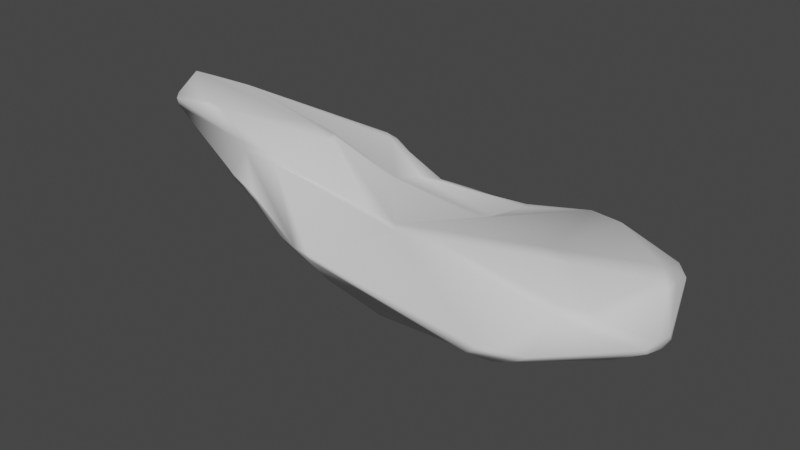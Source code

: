 # Source: RockingRock.blend  (saved by Blender 2.81.16; exported with 4.5.12 LTS)
import bpy
from mathutils import Matrix  # noqa: F401  (used for matrix-valued properties, if any)

bpy.ops.wm.read_factory_settings(use_empty=True)
scene = bpy.context.scene
scene.name = 'Scene'

# ---- collections
col_collection = bpy.data.collections.new('Collection'); scene.collection.children.link(col_collection)

# ---- world
world_world = bpy.data.worlds.new('World'); scene.world = world_world
world_world.use_nodes = True; world_world.node_tree.nodes.clear()
_N = world_world.node_tree.nodes; _L = world_world.node_tree.links
n0 = _N.new('ShaderNodeOutputWorld'); n0.name = 'World Output'; n0.location = (300, 300)
n1 = _N.new('ShaderNodeBackground'); n1.name = 'Background'; n1.location = (10, 300)
n1.inputs[0].default_value = (0.05088, 0.05088, 0.05088, 1.0)
_L.new(n1.outputs[0], n0.inputs[0])
n0.is_active_output = True
world_world.color = (0.05088, 0.05088, 0.05088)
world_world.use_sun_shadow = False
world_world.sun_shadow_jitter_overblur = 0.0

# ---- meshes
me_cube_001 = bpy.data.meshes.new('Cube.001')
me_cube_001.from_pydata([(3.852, -0.8433, 0.3779), (4.119, -1.058, 0.3165), (4.539, -1.01, 0.1959), (4.132, -0.7951, 0.2573), (1.366, -0.8883, -1.006), (1.563, -0.9632, -1.066), (1.419, -1.099, -0.8885), (1.221, -1.024, -0.8274), (-2.211, -1.293, -0.005222), (-2.2, -1.39, 0.007406), (1.569, 0.7241, 1.812), (1.313, 0.7495, 1.922), (1.222, 0.599, 2.047), (3.225, 0.4089, 0.6516), (3.419, 0.4769, 0.5175), (3.218, 0.684, 0.5754), (3.086, 0.6159, 0.7095), (6.63, -0.8235, -0.4955), (6.238, -1.035, -0.353), (6.284, -1.033, -0.4785), (3.254, 1.155, 0.0201), (3.843, 1.094, -0.2091), (3.785, 1.167, -0.4014), (2.93, 1.278, -0.2072), (2.798, 1.262, 0.0104), (6.968, -0.07034, -1.819), (5.07, -0.0772, -1.862), (6.809, 0.07628, -1.906), (4.956, 0.936, -1.771), (4.931, 0.8533, -1.844), (4.418, 0.9291, -1.832), (6.841, 0.32, -1.371), (6.788, 0.5121, -1.511), (6.645, 0.6433, -1.445), (6.514, 0.6721, -1.274), (6.899, 0.446, -1.192), (0.2959, -0.189, -0.6154), (0.3631, -0.05081, -0.7242), (-1.96, -0.3345, -0.216), (-1.784, -0.5482, -0.119), (-2.032, -0.6162, -0.1168), (-2.202, -0.4814, -0.2239), (1.495, -1.686, 0.1446), (1.411, -1.682, 0.05052), (1.611, -1.685, 0.002714), (1.703, -1.517, -0.4166), (2.0, -1.477, -0.4546), (1.838, -1.556, -0.3503), (2.65, -1.591, 0.08418), (2.656, -1.598, -0.0339), (3.255, -1.524, -0.08124), (3.641, -1.465, -0.005387), (3.124, -1.514, 0.1152), (-5.945, -1.474, 0.2777), (-6.179, -1.386, 0.3834), (-6.567, -1.138, 0.2869), (-6.588, -1.099, 0.1596), (-6.233, -1.334, 0.08088), (-7.196, 0.853, 0.2831), (-7.323, 0.6353, 0.178), (-7.347, 0.3502, 0.2454), (-7.348, 0.308, 0.3728), (-7.307, 0.4911, 0.4632), (-7.193, 0.7536, 0.4409), (-4.815, 0.8596, -0.9232), (-4.755, 0.5727, -0.9419), (-5.372, 0.7388, -0.8973), (-3.65, 1.394, 1.389), (-4.293, 1.469, 1.318), (-3.793, 1.258, 1.445), (-0.3914, 0.7719, 2.247), (-0.3069, 0.6199, 2.353), (0.7101, 1.593, 0.4937), (0.6397, 1.583, 0.6126), (1.2, 1.544, 0.5103), (-6.768, -0.6859, 0.6894), (-6.386, -0.9662, 0.761), (-6.418, -0.7762, 0.8484), (-6.792, -0.4902, 0.7798), (-6.554, 0.4112, 1.01), (-6.23, 0.4777, 1.12), (-6.303, 0.6111, 1.074), (0.3087, -1.265, 1.742), (0.4251, -1.303, 1.65), (0.6179, -1.289, 1.652), (0.5498, -1.175, 1.804), (0.2768, -1.171, 1.892), (-1.994, -1.644, 0.1786), (-2.03, -1.581, 0.1247), (0.8391, -1.377, 0.05149), (0.9919, -1.398, -0.116), (0.9378, -1.404, -0.06358), (0.3167, -1.395, 1.114), (0.1941, -1.382, 0.9326), (2.526, 0.5359, 1.265), (2.469, 0.6089, 1.227), (2.125, 0.4573, -1.834), (1.542, 0.3529, -1.694), (1.36, 0.4602, -1.692), (1.4, 0.5674, -1.66), (-4.188, -1.65, 1.475), (-3.544, -1.814, 1.64), (-3.197, -1.759, 1.779), (-4.12, -1.725, -0.1349), (-4.627, -1.535, -0.2488), (-3.687, -1.711, -0.1626), (3.283, 1.174, -1.364), (2.192, 1.229, -1.344), (2.181, 1.258, -1.174), (3.217, 1.203, -1.193), (-0.2095, -0.5312, 2.441), (0.01478, -0.3001, 2.482), (-0.1723, -0.3679, 2.503), (-0.2514, -0.4872, 2.462), (2.213, 1.19, 0.746), (2.056, 1.136, 0.9567), (2.313, 1.071, 0.9235), (2.452, 1.082, 0.7524), (0.6749, -1.549, 0.9455), (0.6904, -1.538, 1.026), (0.5701, -1.511, 1.113), (2.117, -1.381, 0.8672), (2.055, -1.446, 0.8336), (2.333, -1.421, 0.6694), (-6.484, -0.3888, -0.5435), (-6.571, -0.5986, -0.421), (-6.894, -0.3278, -0.3296), (-6.935, -0.02027, -0.397), (-6.717, -0.02475, -0.5317), (-4.546, 2.035, 0.4629), (-5.48, 1.817, 0.4436), (-5.232, 1.826, 0.633), (-4.278, 2.058, 0.6522), (-6.523, 1.265, -0.3798), (-6.327, 1.471, -0.2748), (-5.731, 1.53, -0.4316), (-5.705, 1.417, -0.5892), (-6.265, 1.271, -0.5146), (-0.548, -1.002, -0.2199), (0.3037, -0.8001, -0.3226), (-0.1707, -0.9413, -0.3163), (-0.7615, -1.326, 1.926), (-0.6199, -1.207, 2.009), (-0.4757, 1.031, -0.6605), (-1.111, 0.9923, -0.5619), (-2.208, 1.051, -0.6108), (-1.325, 1.133, -0.4972)], [], [(36, 97, 26, 4), (1, 123, 52), (92, 120, 83), (60, 126, 56), (61, 55, 75), (14, 3, 17), (85, 121, 12, 111), (110, 86, 85, 111, 112), (144, 37, 38), (146, 72, 108), (79, 81, 63, 62), (142, 86, 110), (84, 83, 120, 119), (60, 61, 62, 59), (38, 40, 41, 144), (131, 81, 68), (9, 138, 88), (8, 9, 105, 65, 144, 41, 40), (12, 11, 70, 71), (10, 95, 116), (0, 1, 2, 3), (28, 106, 33), (32, 33, 34, 35), (46, 19, 50), (51, 50, 19, 18), (130, 134, 58), (64, 136, 145), (34, 109, 22), (27, 29, 32), (74, 114, 24), (47, 49, 44), (95, 16, 116), (80, 69, 68, 81), (125, 104, 57), (48, 42, 44, 49), (18, 2, 51), (127, 59, 133), (54, 100, 76), (79, 62, 78), (66, 128, 137), (100, 102, 77, 76), (70, 11, 115, 74, 73, 67), (15, 20, 117), (4, 139, 39, 36), (10, 11, 12), (71, 112, 111, 12), (17, 18, 19), (21, 22, 23), (25, 26, 27), (28, 29, 30), (82, 83, 85, 86), (93, 82, 141, 87), (42, 43, 44), (45, 46, 47), (55, 56, 57), (26, 25, 19, 5), (64, 65, 66), (67, 68, 69), (72, 73, 74), (142, 110, 113, 102), (79, 80, 81), (83, 84, 85), (89, 90, 91), (97, 99, 96), (100, 101, 102), (103, 104, 105), (110, 112, 113), (6, 5, 46, 45), (118, 119, 120), (121, 122, 123), (115, 116, 114, 74), (14, 15, 16, 13), (68, 67, 132, 131), (138, 139, 140), (144, 146, 143), (3, 13, 0), (14, 20, 15), (5, 6, 7, 139, 4, 26), (33, 29, 28), (22, 35, 34), (0, 94, 121, 123), (76, 77, 78, 75), (118, 42, 119), (46, 50, 49, 47), (144, 98, 37), (45, 47, 44, 43), (1, 52, 51, 2), (23, 74, 24), (94, 10, 12), (94, 16, 95), (96, 26, 97), (104, 53, 57), (124, 104, 125), (78, 62, 61, 75), (125, 57, 56, 126), (129, 130, 131, 132), (109, 23, 22), (108, 143, 146), (97, 37, 98), (31, 17, 19, 25), (118, 93, 140, 89, 91, 43), (128, 127, 133, 137), (90, 7, 6), (82, 92, 83), (82, 142, 141), (93, 118, 92, 82), (123, 48, 52), (60, 59, 127, 126), (99, 143, 107, 30), (66, 136, 64), (145, 135, 146), (63, 130, 58), (138, 87, 88), (8, 40, 38, 39, 139), (70, 69, 71), (98, 143, 99), (52, 48, 49, 50, 51), (32, 31, 25, 27), (108, 72, 74, 23, 109, 106, 107), (30, 96, 99), (87, 105, 88), (61, 60, 56, 55), (88, 105, 9), (75, 55, 54, 76), (58, 134, 133, 59), (124, 125, 126, 127), (92, 118, 120), (132, 73, 72, 129), (16, 15, 117, 116), (66, 124, 128), (106, 28, 30, 107), (65, 145, 144), (38, 36, 39), (138, 8, 139), (71, 69, 80, 77, 102, 113, 112), (102, 141, 142), (94, 12, 121), (141, 101, 87), (101, 53, 103), (87, 101, 103), (87, 140, 93), (140, 7, 89), (30, 29, 27, 96), (17, 35, 14), (35, 21, 14), (73, 132, 67), (134, 135, 136, 137), (146, 135, 129), (129, 72, 146), (63, 58, 59, 62), (46, 5, 19), (24, 114, 116, 117, 20), (121, 85, 84, 122), (131, 63, 81), (3, 2, 18, 17), (84, 119, 122), (119, 42, 48, 122), (24, 20, 23), (20, 21, 23), (35, 31, 32), (66, 65, 105, 104, 124), (115, 11, 10, 116), (57, 53, 54), (54, 55, 57), (135, 134, 130, 129), (97, 98, 99), (128, 124, 127), (137, 133, 134), (144, 145, 146), (3, 14, 13), (31, 35, 17), (14, 21, 20), (33, 32, 29), (22, 21, 35), (118, 43, 42), (94, 95, 10), (94, 13, 16), (96, 27, 26), (104, 103, 53), (108, 107, 143), (97, 36, 37), (43, 91, 90, 6, 45), (90, 89, 7), (100, 54, 53, 101), (82, 86, 142), (123, 122, 48), (66, 137, 136), (145, 136, 135), (63, 131, 130), (138, 140, 87), (70, 67, 69), (98, 144, 143), (87, 103, 105), (7, 140, 139), (123, 1, 0), (65, 64, 145), (38, 37, 36), (138, 9, 8), (102, 101, 141), (79, 78, 77, 80), (0, 13, 94), (106, 109, 34, 33)])
me_cube_001.polygons.foreach_set('use_smooth', [True] * 202)
_uv = me_cube_001.uv_layers.new(name='UVMap')
_uv.uv.foreach_set('vector', [0.5932, 0.5328, 0.6296, 0.6232, 0.6091, 0.8691, 0.5466, 0.6105, 0.7697, 0.7436, 0.7585, 0.6248, 0.7883, 0.685, 0.7462, 0.4843, 0.7431, 0.503, 0.7098, 0.4848, 0.9543, 0.08441, 0.9232, 0.04763, 0.9626, 0.002131, 0.963, 0.08162, 0.9717, 0.0, 0.9949, 0.02641, 0.1969, 0.2217, 0.1145, 0.1696, 0.1282, 0.00572, 0.06426, 0.398, 0.06167, 0.299, 0.1882, 0.3578, 0.1189, 0.4321, 0.102, 0.4468, 0.06278, 0.4159, 0.06426, 0.398, 0.1189, 0.4321, 0.1132, 0.4444, 0.6706, 0.4324, 0.6024, 0.5377, 0.5786, 0.3752, 0.4405, 0.5731, 0.3547, 0.4479, 0.4541, 0.3288, 0.1392, 0.8999, 0.154, 0.883, 0.1615, 0.9509, 0.1429, 0.9572, 0.05523, 0.476, 0.06278, 0.4159, 0.102, 0.4468, 0.708, 0.4976, 0.7098, 0.4848, 0.7431, 0.503, 0.7477, 0.5123, 0.9543, 0.08441, 0.963, 0.08162, 0.969, 0.09465, 0.949, 0.1039, 0.5786, 0.3752, 0.5594, 0.3703, 0.5678, 0.3588, 0.6706, 0.4324, 0.2443, 0.8196, 0.154, 0.883, 0.2222, 0.7468, 0.5064, 0.36, 0.5366, 0.4744, 0.4942, 0.3716, 0.5129, 0.3591, 0.5064, 0.36, 0.4796, 0.2589, 0.6304, 0.1834, 0.6706, 0.4324, 0.5678, 0.3588, 0.5594, 0.3703, 0.1882, 0.3578, 0.1995, 0.3535, 0.191, 0.4672, 0.1807, 0.4596, 0.2556, 0.3943, 0.2869, 0.3264, 0.3097, 0.3382, 0.1093, 0.1874, 0.09614, 0.1687, 0.1021, 0.1413, 0.1145, 0.1696, 0.4685, 0.1312, 0.4567, 0.2512, 0.4301, 0.01665, 0.433, 0.005107, 0.4301, 0.01665, 0.4197, 0.02748, 0.4102, 0.0, 0.837, 0.6149, 0.8048, 0.897, 0.8004, 0.696, 0.7923, 0.7204, 0.8004, 0.696, 0.8048, 0.897, 0.7967, 0.8926, 0.4161, 0.8713, 0.4724, 0.9191, 0.4415, 0.9783, 0.65, 0.1785, 0.6871, 0.1139, 0.6714, 0.3566, 0.4197, 0.02748, 0.4457, 0.2576, 0.3864, 0.2261, 0.6242, 0.9891, 0.6726, 0.857, 0.6555, 0.9846, 0.349, 0.4143, 0.3229, 0.3443, 0.3677, 0.2981, 0.8307, 0.604, 0.8018, 0.6563, 0.8077, 0.5868, 0.2869, 0.3264, 0.3164, 0.2795, 0.3097, 0.3382, 0.145, 0.8769, 0.2098, 0.7103, 0.2222, 0.7468, 0.154, 0.883, 0.5471, 0.05811, 0.4889, 0.1939, 0.4995, 0.08068, 0.7939, 0.6545, 0.7991, 0.5775, 0.8077, 0.5868, 0.8018, 0.6563, 0.1111, 0.03023, 0.1021, 0.1413, 0.06702, 0.2027, 0.5859, 0.03138, 0.632, 0.0, 0.6753, 0.0566, 0.8526, 0.05512, 0.7591, 0.1812, 0.8323, 0.03158, 0.1392, 0.8999, 0.1429, 0.9572, 0.07715, 0.9143, 0.6403, 0.1401, 0.5857, 0.04716, 0.6759, 0.07513, 0.008563, 0.7237, 0.005036, 0.6523, 0.05924, 0.8867, 0.04672, 0.8845, 0.2443, 0.5325, 0.2505, 0.413, 0.31, 0.3566, 0.349, 0.4143, 0.3473, 0.4537, 0.334, 0.7519, 0.3244, 0.2698, 0.3626, 0.2661, 0.3201, 0.3271, 0.5466, 0.6105, 0.5524, 0.5334, 0.5648, 0.3874, 0.5932, 0.5328, 0.1995, 0.3369, 0.1995, 0.3535, 0.1882, 0.3578, 0.1807, 0.4596, 0.1132, 0.4444, 0.1189, 0.4321, 0.1882, 0.3578, 0.8047, 0.9176, 0.7967, 0.8926, 0.8048, 0.897, 0.3727, 0.2233, 0.3864, 0.2261, 0.3813, 0.2872, 0.6149, 1.0, 0.6091, 0.8691, 0.6242, 0.9891, 0.6786, 0.8582, 0.6726, 0.857, 0.6764, 0.8213, 0.7048, 0.4755, 0.7098, 0.4848, 0.6993, 0.4898, 0.6958, 0.4705, 0.7597, 0.4778, 0.7048, 0.4755, 0.7012, 0.4025, 0.8277, 0.3421, 0.7991, 0.5775, 0.8063, 0.5728, 0.8077, 0.5868, 0.8367, 0.5951, 0.837, 0.6149, 0.8307, 0.604, 0.8646, 0.02668, 0.8737, 0.02606, 0.874, 0.05395, 0.917, 0.8167, 0.8976, 0.9437, 0.8048, 0.897, 0.8864, 0.5848, 0.65, 0.1785, 0.6304, 0.1834, 0.6403, 0.1401, 0.22, 0.7018, 0.2222, 0.7468, 0.2098, 0.7103, 0.3547, 0.4479, 0.3473, 0.4537, 0.349, 0.4143, 0.05523, 0.476, 0.102, 0.4468, 0.1047, 0.4496, 0.005036, 0.6523, 0.1392, 0.8999, 0.145, 0.8769, 0.154, 0.883, 0.7098, 0.4848, 0.708, 0.4976, 0.6993, 0.4898, 0.9179, 0.7562, 0.9179, 0.7678, 0.917, 0.7639, 0.6296, 0.6232, 0.6441, 0.6127, 0.6378, 0.664, 0.008563, 0.7237, 0.0, 0.6772, 0.005036, 0.6523, 0.4776, 0.2288, 0.4889, 0.1939, 0.4796, 0.2589, 0.102, 0.4468, 0.1132, 0.4444, 0.1047, 0.4496, 0.8746, 0.5751, 0.8864, 0.5848, 0.837, 0.6149, 0.8367, 0.5951, 0.7532, 0.5123, 0.7477, 0.5123, 0.7431, 0.503, 0.7473, 0.6077, 0.7496, 0.6048, 0.7585, 0.6248, 0.31, 0.3566, 0.3097, 0.3382, 0.3229, 0.3443, 0.349, 0.4143, 0.1969, 0.2217, 0.2098, 0.2359, 0.204, 0.2433, 0.1908, 0.2334, 0.345, 0.7956, 0.334, 0.7519, 0.3911, 0.7934, 0.4009, 0.8563, 0.9204, 0.699, 0.9204, 0.7562, 0.917, 0.725, 0.6706, 0.4324, 0.6799, 0.4169, 0.6746, 0.4767, 0.1145, 0.1696, 0.1908, 0.2334, 0.1093, 0.1874, 0.3262, 0.2537, 0.3626, 0.2661, 0.3244, 0.2698, 0.5418, 0.6247, 0.5328, 0.6141, 0.5376, 0.5999, 0.5524, 0.5334, 0.5466, 0.6105, 0.6091, 0.8691, 0.6644, 0.974, 0.6726, 0.857, 0.6786, 0.8582, 0.3864, 0.2261, 0.4102, 0.0, 0.4197, 0.02748, 0.1093, 0.1874, 0.1936, 0.2759, 0.06167, 0.299, 0.06081, 0.2859, 0.04672, 0.8845, 0.05924, 0.8867, 0.07715, 0.9143, 0.06421, 0.9127, 0.7532, 0.5123, 0.7991, 0.5775, 0.7477, 0.5123, 0.837, 0.6149, 0.8004, 0.696, 0.8018, 0.6563, 0.8307, 0.604, 0.6706, 0.4324, 0.6365, 0.6104, 0.6024, 0.5377, 0.8367, 0.5951, 0.8307, 0.604, 0.8077, 0.5868, 0.8063, 0.5728, 0.7697, 0.7436, 0.7883, 0.685, 0.7923, 0.7204, 0.7746, 0.7724, 0.3813, 0.2872, 0.349, 0.4143, 0.3677, 0.2981, 0.1936, 0.2759, 0.1995, 0.3369, 0.1882, 0.3578, 0.2837, 0.3222, 0.3164, 0.2795, 0.2869, 0.3264, 0.6378, 0.664, 0.6091, 0.8691, 0.6296, 0.6232, 0.8806, 0.1681, 0.857, 0.0732, 0.874, 0.05395, 0.5613, 0.06424, 0.4889, 0.1939, 0.5471, 0.05811, 1.0, 0.03904, 0.969, 0.09465, 0.963, 0.08162, 0.9949, 0.02641, 0.917, 0.0264, 0.874, 0.05395, 0.8737, 0.02606, 0.9159, 0.0, 0.4064, 0.8097, 0.4161, 0.8713, 0.4009, 0.8563, 0.3911, 0.7934, 0.4457, 0.2576, 0.3813, 0.2872, 0.3864, 0.2261, 0.6954, 0.6625, 0.6746, 0.4767, 0.6799, 0.4169, 0.9268, 0.5964, 0.9268, 0.699, 0.917, 0.6062, 0.9322, 0.3329, 0.9537, 0.2344, 0.9692, 0.2232, 0.9692, 0.3386, 0.7532, 0.5123, 0.7597, 0.4778, 0.8511, 0.4602, 0.8137, 0.5302, 0.8204, 0.5384, 0.8063, 0.5728, 0.5857, 0.04716, 0.5859, 0.03138, 0.6753, 0.0566, 0.6759, 0.07513, 0.8236, 0.5425, 0.8728, 0.5602, 0.8746, 0.5751, 0.7048, 0.4755, 0.7462, 0.4843, 0.7098, 0.4848, 0.05703, 0.4148, 0.05523, 0.476, 0.0467, 0.486, 0.7597, 0.4778, 0.7532, 0.5123, 0.7462, 0.4843, 0.7048, 0.4755, 0.7585, 0.6248, 0.7939, 0.6545, 0.7883, 0.685, 0.9543, 0.08441, 0.949, 0.1039, 0.917, 0.06736, 0.9232, 0.04763, 0.6441, 0.6127, 0.6746, 0.4767, 0.6928, 0.6642, 0.6764, 0.8213, 0.6403, 0.1401, 0.6871, 0.1139, 0.65, 0.1785, 0.6714, 0.3566, 0.6954, 0.111, 0.6799, 0.4169, 0.9678, 0.1143, 0.9843, 0.2178, 0.9568, 0.1208, 0.5366, 0.4744, 0.4902, 0.374, 0.4942, 0.3716, 0.5129, 0.3591, 0.5594, 0.3703, 0.5786, 0.3752, 0.5648, 0.3874, 0.5524, 0.5334, 0.191, 0.4672, 0.2098, 0.7103, 0.1807, 0.4596, 0.6365, 0.6104, 0.6746, 0.4767, 0.6441, 0.6127, 0.7883, 0.685, 0.7939, 0.6545, 0.8018, 0.6563, 0.8004, 0.696, 0.7923, 0.7204, 0.9298, 0.3488, 0.9322, 0.3329, 0.9692, 0.3386, 0.9686, 0.3495, 0.4541, 0.3288, 0.3547, 0.4479, 0.349, 0.4143, 0.3813, 0.2872, 0.4457, 0.2576, 0.4567, 0.2512, 0.4656, 0.3262, 0.6764, 0.8213, 0.6378, 0.664, 0.6441, 0.6127, 0.4902, 0.374, 0.4796, 0.2589, 0.4942, 0.3716, 0.963, 0.08162, 0.9543, 0.08441, 0.9626, 0.002131, 0.9717, 0.0, 0.4942, 0.3716, 0.4796, 0.2589, 0.5064, 0.36, 0.8428, 0.002792, 0.8646, 0.02668, 0.8526, 0.05512, 0.8323, 0.03158, 0.9568, 0.1208, 0.927, 0.1785, 0.9183, 0.161, 0.949, 0.1039, 0.5613, 0.06424, 0.5471, 0.05811, 0.5652, 0.03459, 0.5859, 0.03138, 0.7462, 0.4843, 0.7532, 0.5123, 0.7431, 0.503, 0.3911, 0.7934, 0.3473, 0.4537, 0.3547, 0.4479, 0.4064, 0.8097, 0.3164, 0.2795, 0.3244, 0.2698, 0.3201, 0.3271, 0.3097, 0.3382, 0.6403, 0.1401, 0.5613, 0.06424, 0.5857, 0.04716, 0.4567, 0.2512, 0.4685, 0.1312, 0.4776, 0.1673, 0.4656, 0.3262, 0.6304, 0.1834, 0.6714, 0.3566, 0.6706, 0.4324, 0.5786, 0.3752, 0.5932, 0.5328, 0.5648, 0.3874, 0.5366, 0.4744, 0.5129, 0.3591, 0.5524, 0.5334, 0.1807, 0.4596, 0.2098, 0.7103, 0.145, 0.8769, 0.05924, 0.8867, 0.005036, 0.6523, 0.1047, 0.4496, 0.1132, 0.4444, 0.005036, 0.6523, 0.0467, 0.486, 0.05523, 0.476, 0.1936, 0.2759, 0.1882, 0.3578, 0.06167, 0.299, 0.7012, 0.4025, 0.7409, 0.2251, 0.8277, 0.3421, 0.7409, 0.2251, 0.857, 0.0732, 0.8668, 0.2035, 0.8277, 0.3421, 0.7409, 0.2251, 0.8668, 0.2035, 0.8277, 0.3421, 0.8511, 0.4602, 0.7597, 0.4778, 0.8511, 0.4602, 0.8728, 0.5602, 0.8137, 0.5302, 0.6764, 0.8213, 0.6726, 0.857, 0.6242, 0.9891, 0.6378, 0.664, 0.1282, 0.00572, 0.2191, 0.0, 0.1969, 0.2217, 0.2191, 0.0, 0.2441, 0.2027, 0.1969, 0.2217, 0.3473, 0.4537, 0.3911, 0.7934, 0.334, 0.7519, 0.6903, 0.06914, 0.6954, 0.111, 0.6871, 0.1139, 0.6759, 0.07513, 0.4405, 0.5731, 0.4776, 0.8775, 0.4064, 0.8097, 0.4064, 0.8097, 0.3547, 0.4479, 0.4405, 0.5731, 0.9678, 0.1143, 0.9568, 0.1208, 0.949, 0.1039, 0.969, 0.09465, 0.837, 0.6149, 0.8864, 0.5848, 0.8048, 0.897, 0.3677, 0.2981, 0.3229, 0.3443, 0.3097, 0.3382, 0.3201, 0.3271, 0.3626, 0.2661, 0.06167, 0.299, 0.06426, 0.398, 0.05735, 0.3944, 0.05703, 0.3032, 0.2443, 0.8196, 0.1615, 0.9509, 0.154, 0.883, 0.1145, 0.1696, 0.1021, 0.1413, 0.1111, 0.03023, 0.1282, 0.00572, 0.708, 0.4976, 0.7477, 0.5123, 0.7496, 0.6048, 0.7477, 0.5123, 0.7991, 0.5775, 0.7939, 0.6545, 0.7496, 0.6048, 0.3677, 0.2981, 0.3626, 0.2661, 0.3813, 0.2872, 0.3626, 0.2661, 0.3727, 0.2233, 0.3813, 0.2872, 0.917, 0.3295, 0.9322, 0.3329, 0.9298, 0.3488, 0.6403, 0.1401, 0.6304, 0.1834, 0.4796, 0.2589, 0.4889, 0.1939, 0.5613, 0.06424, 0.31, 0.3566, 0.2505, 0.413, 0.2556, 0.3943, 0.3097, 0.3382, 0.874, 0.05395, 0.857, 0.0732, 0.8526, 0.05512, 0.8526, 0.05512, 0.8646, 0.02668, 0.874, 0.05395, 0.4776, 0.8775, 0.4724, 0.9191, 0.4161, 0.8713, 0.4064, 0.8097, 0.6296, 0.6232, 0.6365, 0.6104, 0.6441, 0.6127, 0.5857, 0.04716, 0.5613, 0.06424, 0.5859, 0.03138, 0.6759, 0.07513, 0.6753, 0.0566, 0.6903, 0.06914, 0.6706, 0.4324, 0.6714, 0.3566, 0.6799, 0.4169, 0.1145, 0.1696, 0.1969, 0.2217, 0.1908, 0.2334, 0.9322, 0.3329, 0.917, 0.3295, 0.9537, 0.2344, 0.1969, 0.2217, 0.2441, 0.2027, 0.2443, 0.2411, 0.6644, 0.974, 0.6555, 0.9846, 0.6726, 0.857, 0.3864, 0.2261, 0.3727, 0.2233, 0.4102, 0.0, 0.7532, 0.5123, 0.8063, 0.5728, 0.7991, 0.5775, 0.2837, 0.3222, 0.2869, 0.3264, 0.2556, 0.3943, 0.1936, 0.2759, 0.1908, 0.2334, 0.204, 0.2433, 0.6378, 0.664, 0.6242, 0.9891, 0.6091, 0.8691, 0.8806, 0.1681, 0.8668, 0.2035, 0.857, 0.0732, 0.4541, 0.3288, 0.4656, 0.3262, 0.4435, 0.5128, 0.6296, 0.6232, 0.5932, 0.5328, 0.6024, 0.5377, 0.8063, 0.5728, 0.8204, 0.5384, 0.8236, 0.5425, 0.8746, 0.5751, 0.8367, 0.5951, 0.8236, 0.5425, 0.8137, 0.5302, 0.8728, 0.5602, 0.7591, 0.1812, 0.8526, 0.05512, 0.857, 0.0732, 0.7409, 0.2251, 0.7048, 0.4755, 0.6958, 0.4705, 0.6954, 0.4095, 0.7585, 0.6248, 0.7496, 0.6048, 0.7939, 0.6545, 0.6403, 0.1401, 0.6759, 0.07513, 0.6871, 0.1139, 0.9277, 0.5964, 0.917, 0.3528, 0.9277, 0.3495, 0.9678, 0.1143, 1.0, 0.2232, 0.9843, 0.2178, 0.5366, 0.4744, 0.5414, 0.5009, 0.4902, 0.374, 0.191, 0.4672, 0.22, 0.7018, 0.2098, 0.7103, 0.6365, 0.6104, 0.6706, 0.4324, 0.6746, 0.4767, 0.8277, 0.3421, 0.8668, 0.2035, 0.865, 0.2327, 0.5376, 0.5999, 0.5414, 0.5009, 0.5524, 0.5334, 0.06081, 0.2859, 0.09614, 0.1687, 0.1093, 0.1874, 0.6304, 0.1834, 0.65, 0.1785, 0.6714, 0.3566, 0.5786, 0.3752, 0.6024, 0.5377, 0.5932, 0.5328, 0.5366, 0.4744, 0.5064, 0.36, 0.5129, 0.3591, 0.7289, 0.2463, 0.7409, 0.2251, 0.7012, 0.4025, 0.1392, 0.8999, 0.07715, 0.9143, 0.05924, 0.8867, 0.145, 0.8769, 0.1093, 0.1874, 0.1908, 0.2334, 0.1936, 0.2759, 0.4567, 0.2512, 0.4457, 0.2576, 0.4197, 0.02748, 0.4301, 0.01665])
me_cube_001.use_remesh_fix_poles = True
me_cube_001.use_remesh_preserve_attributes = False
me_cube_001.use_mirror_vertex_groups = False
me_cube_001.update()
me_cube_001.normals_split_custom_set([tuple(v) for v in zip(*[iter([-0.2353, -0.4334, -0.8699, -0.1406, -0.5595, -0.8168, -0.1712, -0.4057, -0.8978, -0.3664, -0.2574, -0.8942, 0.215, -0.3429, 0.9144, 0.4154, -0.6522, 0.634, 0.2115, -0.8765, 0.4325, -0.3575, -0.9179, 0.1721, -0.2318, -0.9373, 0.2602, -0.1266, -0.9416, 0.3121, -0.9495, -0.2468, -0.1938, -0.7736, -0.4517, -0.4445, -0.7845, -0.5393, -0.3061, -0.9139, -0.3018, 0.2714, -0.7862, -0.6013, 0.1427, -0.7742, -0.4635, 0.4311, 0.6449, 0.2991, 0.7034, 0.4621, 0.2623, 0.8471, 0.4801, 0.06674, 0.8747, 0.07653, -0.4525, 0.8885, 0.4932, -0.5506, 0.6735, 0.5776, 0.0514, 0.8147, 0.2769, -0.2978, 0.9136, 0.146, -0.5492, 0.8228, 0.2699, -0.7187, 0.6407, 0.07653, -0.4525, 0.8885, 0.2769, -0.2978, 0.9136, -0.1191, -0.1466, 0.982, -0.07745, -0.1901, -0.9787, -0.473, -0.286, -0.8333, 0.007815, -0.2663, -0.9639, 0.2066, 0.8231, -0.529, 0.02814, 0.9591, -0.2817, -0.06923, 0.9717, -0.2259, -0.4503, 0.1325, 0.883, -0.4316, 0.2281, 0.8727, -0.584, 0.6618, 0.47, -0.7425, 0.2217, 0.6321, 0.0722, -0.6058, 0.7923, 0.2699, -0.7187, 0.6407, 0.146, -0.5492, 0.8228, 0.4063, -0.7843, 0.4687, -0.1266, -0.9416, 0.3121, -0.2318, -0.9373, 0.2602, 0.09641, -0.9774, 0.1883, -0.9495, -0.2468, -0.1938, -0.9139, -0.3018, 0.2714, -0.7425, 0.2217, 0.6321, -0.9693, 0.2048, -0.1364, 0.007815, -0.2663, -0.9639, 0.03212, -0.2764, -0.9605, 0.2887, -0.3685, -0.8837, -0.07745, -0.1901, -0.9787, -0.3728, 0.7063, 0.6018, -0.4316, 0.2281, 0.8727, -0.3162, 0.5656, 0.7616, 0.04707, -0.3612, -0.9313, -0.1849, -0.0126, -0.9827, 0.09376, -0.5612, -0.8224, 0.07456, -0.2198, -0.9727, 0.04707, -0.3612, -0.9313, -0.2109, -0.7578, -0.6174, 0.1361, -0.2486, -0.959, -0.07745, -0.1901, -0.9787, 0.2887, -0.3685, -0.8837, 0.03212, -0.2764, -0.9605, 0.5776, 0.0514, 0.8147, -0.1541, 0.7218, 0.6747, 0.3564, 0.7324, 0.5802, 0.1705, 0.156, 0.9729, 0.4298, 0.6269, 0.6498, 0.5168, 0.4795, 0.7092, 0.4217, 0.667, 0.6143, 0.006007, -0.1289, 0.9916, 0.215, -0.3429, 0.9144, 0.1701, -0.3104, 0.9352, 0.4621, 0.2623, 0.8471, -0.03061, 0.9534, -0.3003, 0.1923, 0.9701, -0.1478, 0.3111, 0.9399, -0.1405, 0.4006, 0.8998, -0.1731, 0.3111, 0.9399, -0.1405, 0.4338, 0.8381, 0.3307, 0.8934, 0.2867, 0.3458, 0.2391, -0.7637, -0.5997, 0.326, -0.937, -0.1254, 0.05108, -0.9541, -0.2952, 0.1602, -0.9453, 0.2842, 0.05108, -0.9541, -0.2952, 0.326, -0.937, -0.1254, 0.3221, -0.6382, 0.6992, -0.3943, 0.9103, 0.1255, -0.4393, 0.8815, -0.1732, -0.6332, 0.7616, 0.1377, 0.01464, 0.3895, -0.9209, -0.05325, 0.5873, -0.8076, 0.05677, 0.5, -0.8642, 0.4338, 0.8381, 0.3307, 0.1974, 0.9728, -0.1213, 0.1936, 0.9796, 0.05438, 0.3502, 0.09742, -0.9316, 0.04763, 0.2775, -0.9595, 0.4006, 0.8998, -0.1731, 0.1725, 0.9616, 0.2135, 0.23, 0.9128, 0.3375, 0.1961, 0.9472, 0.2538, 0.04891, -0.9228, -0.3823, 0.05846, -0.9842, -0.1669, 0.03261, -0.9746, -0.2216, 0.5168, 0.4795, 0.7092, 0.4668, 0.5227, 0.7133, 0.4217, 0.667, 0.6143, -0.4812, -0.01719, 0.8764, -0.4729, 0.3538, 0.807, -0.3162, 0.5656, 0.7616, -0.4316, 0.2281, 0.8727, -0.3123, -0.5932, -0.742, -0.1817, -0.6357, -0.7502, -0.3882, -0.7376, -0.5525, -0.1268, -0.9808, 0.1479, 0.179, -0.965, 0.1918, 0.03261, -0.9746, -0.2216, 0.05846, -0.9842, -0.1669, 0.3221, -0.6382, 0.6992, 0.1701, -0.3104, 0.9352, 0.1602, -0.9453, 0.2842, -0.713, 0.1035, -0.6935, -0.9693, 0.2048, -0.1364, -0.6323, 0.4504, -0.6303, -0.3912, -0.8452, 0.3642, -0.3842, -0.6366, 0.6686, -0.4078, -0.5564, 0.724, -0.4503, 0.1325, 0.883, -0.7425, 0.2217, 0.6321, -0.5975, -0.1501, 0.7877, -0.1817, 0.06364, -0.9813, -0.3406, 0.01948, -0.94, -0.3214, 0.2941, -0.9001, -0.3842, -0.6366, 0.6686, -0.1412, -0.8822, 0.4493, -0.2858, -0.04887, 0.9571, -0.4078, -0.5564, 0.724, 0.3564, 0.7324, 0.5802, -0.1541, 0.7218, 0.6747, 0.1951, 0.8003, 0.5669, 0.1725, 0.9616, 0.2135, -0.02212, 0.938, 0.3459, -0.1554, 0.5693, 0.8073, 0.4722, 0.6055, 0.6406, 0.278, 0.8103, 0.5158, 0.4088, 0.7809, 0.4724, -0.3664, -0.2574, -0.8942, -0.2727, 0.1704, -0.9469, -0.03352, -0.4079, -0.9124, -0.2353, -0.4334, -0.8699, 0.4298, 0.6269, 0.6498, -0.1541, 0.7218, 0.6747, 0.5776, 0.0514, 0.8147, 0.1705, 0.156, 0.9729, -0.1191, -0.1466, 0.982, 0.2769, -0.2978, 0.9136, 0.5776, 0.0514, 0.8147, 0.4801, 0.06674, 0.8747, 0.3221, -0.6382, 0.6992, 0.326, -0.937, -0.1254, 0.6821, 0.5214, 0.5127, 0.1936, 0.9796, 0.05438, -0.08691, 0.9901, -0.1102, 0.7868, -0.2778, -0.5511, -0.1712, -0.4057, -0.8978, 0.3502, 0.09742, -0.9316, -0.03061, 0.9534, -0.3003, 0.04763, 0.2775, -0.9595, 0.1117, 0.4842, -0.8678, 0.419, -0.908, 0.006005, -0.1266, -0.9416, 0.3121, 0.07653, -0.4525, 0.8885, 0.2699, -0.7187, 0.6407, -0.09512, -0.9826, -0.1597, 0.419, -0.908, 0.006005, 0.06684, -0.9942, -0.08388, 0.1424, -0.9647, -0.2217, 0.179, -0.965, 0.1918, -0.07457, -0.9565, -0.282, 0.03261, -0.9746, -0.2216, -0.09193, -0.87, -0.4844, 0.2391, -0.7637, -0.5997, 0.04891, -0.9228, -0.3823, -0.7862, -0.6013, 0.1427, -0.7845, -0.5393, -0.3061, -0.3882, -0.7376, -0.5525, -0.1712, -0.4057, -0.8978, 0.7868, -0.2778, -0.5511, 0.326, -0.937, -0.1254, -0.3781, -0.6239, -0.684, 0.01464, 0.3895, -0.9209, 0.1361, -0.2486, -0.959, -0.1817, 0.06364, -0.9813, -0.1554, 0.5693, 0.8073, -0.3162, 0.5656, 0.7616, -0.4729, 0.3538, 0.807, 0.02814, 0.9591, -0.2817, -0.02212, 0.938, 0.3459, 0.1725, 0.9616, 0.2135, 0.0722, -0.6058, 0.7923, 0.146, -0.5492, 0.8228, -0.1575, -0.282, 0.9464, -0.1412, -0.8822, 0.4493, -0.4503, 0.1325, 0.883, -0.4812, -0.01719, 0.8764, -0.4316, 0.2281, 0.8727, -0.1266, -0.9416, 0.3121, 0.4063, -0.7843, 0.4687, 0.07653, -0.4525, 0.8885, -0.174, -0.9666, -0.1879, -0.5726, -0.6539, -0.4944, -0.9246, -0.01977, -0.3804, -0.1406, -0.5595, -0.8168, -0.04963, 0.4883, -0.8712, 0.06114, -0.1007, -0.993, -0.3842, -0.6366, 0.6686, -0.1729, -0.9835, 0.05372, -0.1412, -0.8822, 0.4493, -0.04366, -0.9852, -0.1658, -0.1817, -0.6357, -0.7502, -0.2109, -0.7578, -0.6174, 0.146, -0.5492, 0.8228, -0.1191, -0.1466, 0.982, -0.1575, -0.282, 0.9464, -0.2069, -0.6308, -0.7479, -0.3781, -0.6239, -0.684, 0.2391, -0.7637, -0.5997, -0.09193, -0.87, -0.4844, -0.2884, -0.9416, -0.1739, 0.09641, -0.9774, 0.1883, -0.2318, -0.9373, 0.2602, 0.4932, -0.5506, 0.6735, 0.4279, -0.7978, 0.4248, 0.4154, -0.6522, 0.634, 0.1951, 0.8003, 0.5669, 0.4217, 0.667, 0.6143, 0.23, 0.9128, 0.3375, 0.1725, 0.9616, 0.2135, 0.6449, 0.2991, 0.7034, 0.4722, 0.6055, 0.6406, 0.4668, 0.5227, 0.7133, 0.141, 0.01496, 0.9899, -0.3162, 0.5656, 0.7616, -0.1554, 0.5693, 0.8073, 0.2747, 0.9018, 0.3337, -0.3728, 0.7063, 0.6018, -0.1849, -0.0126, -0.9827, -0.2727, 0.1704, -0.9469, -0.2271, -0.6427, -0.7317, -0.07745, -0.1901, -0.9787, 0.2066, 0.8231, -0.529, -0.1958, 0.4346, -0.8791, 0.4621, 0.2623, 0.8471, 0.141, 0.01496, 0.9899, 0.006007, -0.1289, 0.9916, 0.6449, 0.2991, 0.7034, 0.278, 0.8103, 0.5158, 0.4722, 0.6055, 0.6406, -0.3781, -0.6239, -0.684, -0.2069, -0.6308, -0.7479, 0.09328, -0.2273, -0.9693, -0.2727, 0.1704, -0.9469, -0.3664, -0.2574, -0.8942, -0.1712, -0.4057, -0.8978, 0.3111, 0.9399, -0.1405, 0.04763, 0.2775, -0.9595, -0.03061, 0.9534, -0.3003, 0.1936, 0.9796, 0.05438, 0.8934, 0.2867, 0.3458, 0.4338, 0.8381, 0.3307, 0.006007, -0.1289, 0.9916, 0.8645, 0.1391, 0.483, 0.4932, -0.5506, 0.6735, 0.4154, -0.6522, 0.634, -0.4078, -0.5564, 0.724, -0.2858, -0.04887, 0.9571, -0.5975, -0.1501, 0.7877, -0.7742, -0.4635, 0.4311, -0.2884, -0.9416, -0.1739, 0.179, -0.965, 0.1918, 0.09641, -0.9774, 0.1883, 0.2391, -0.7637, -0.5997, 0.05108, -0.9541, -0.2952, 0.05846, -0.9842, -0.1669, 0.04891, -0.9228, -0.3823, -0.07745, -0.1901, -0.9787, -0.5521, -0.1274, -0.824, -0.473, -0.286, -0.8333, -0.09193, -0.87, -0.4844, 0.04891, -0.9228, -0.3823, 0.03261, -0.9746, -0.2216, -0.07457, -0.9565, -0.282, 0.215, -0.3429, 0.9144, 0.2115, -0.8765, 0.4325, 0.1602, -0.9453, 0.2842, 0.1701, -0.3104, 0.9352, -0.08691, 0.9901, -0.1102, 0.1725, 0.9616, 0.2135, 0.1961, 0.9472, 0.2538, 0.8645, 0.1391, 0.483, 0.4298, 0.6269, 0.6498, 0.5776, 0.0514, 0.8147, 0.8645, 0.1391, 0.483, 0.4668, 0.5227, 0.7133, 0.5168, 0.4795, 0.7092, 0.06114, -0.1007, -0.993, -0.1712, -0.4057, -0.8978, -0.1406, -0.5595, -0.8168, -0.1817, -0.6357, -0.7502, -0.158, -0.9809, -0.1133, -0.3882, -0.7376, -0.5525, -0.07039, -0.2913, -0.954, -0.1817, -0.6357, -0.7502, -0.3123, -0.5932, -0.742, -0.5975, -0.1501, 0.7877, -0.7425, 0.2217, 0.6321, -0.9139, -0.3018, 0.2714, -0.7742, -0.4635, 0.4311, -0.3123, -0.5932, -0.742, -0.3882, -0.7376, -0.5525, -0.7845, -0.5393, -0.3061, -0.7736, -0.4517, -0.4445, 0.06385, 0.9638, -0.2589, -0.3943, 0.9103, 0.1255, -0.3728, 0.7063, 0.6018, 0.2747, 0.9018, 0.3337, 0.1974, 0.9728, -0.1213, -0.08691, 0.9901, -0.1102, 0.1936, 0.9796, 0.05438, -0.06923, 0.9717, -0.2259, -0.1958, 0.4346, -0.8791, 0.2066, 0.8231, -0.529, -0.1406, -0.5595, -0.8168, -0.473, -0.286, -0.8333, -0.5521, -0.1274, -0.824, 0.8302, -0.4215, -0.3648, 0.4801, 0.06674, 0.8747, 0.326, -0.937, -0.1254, 0.7868, -0.2778, -0.5511, -0.2884, -0.9416, -0.1739, -0.09512, -0.9826, -0.1597, -0.2271, -0.6427, -0.7317, -0.174, -0.9666, -0.1879, -0.9246, -0.01977, -0.3804, -0.07457, -0.9565, -0.282, -0.3406, 0.01948, -0.94, -0.713, 0.1035, -0.6935, -0.6323, 0.4504, -0.6303, -0.3214, 0.2941, -0.9001, -0.5726, -0.6539, -0.4944, 0.09328, -0.2273, -0.9693, -0.2069, -0.6308, -0.7479, 0.419, -0.908, 0.006005, -0.3575, -0.9179, 0.1721, -0.1266, -0.9416, 0.3121, 0.419, -0.908, 0.006005, 0.0722, -0.6058, 0.7923, 0.06684, -0.9942, -0.08388, -0.09512, -0.9826, -0.1597, -0.2884, -0.9416, -0.1739, -0.3575, -0.9179, 0.1721, 0.419, -0.908, 0.006005, 0.4154, -0.6522, 0.634, -0.1268, -0.9808, 0.1479, 0.2115, -0.8765, 0.4325, -0.9495, -0.2468, -0.1938, -0.9693, 0.2048, -0.1364, -0.713, 0.1035, -0.6935, -0.7736, -0.4517, -0.4445, -0.04963, 0.4883, -0.8712, -0.1958, 0.4346, -0.8791, -0.005985, 0.7343, -0.6788, 0.1117, 0.4842, -0.8678, -0.1817, 0.06364, -0.9813, -0.05325, 0.5873, -0.8076, 0.01464, 0.3895, -0.9209, 0.05677, 0.5, -0.8642, -0.2274, 0.9113, -0.3432, 0.2066, 0.8231, -0.529, -0.584, 0.6618, 0.47, -0.3943, 0.9103, 0.1255, -0.6332, 0.7616, 0.1377, -0.1849, -0.0126, -0.9827, 0.1424, -0.9647, -0.2217, 0.09376, -0.5612, -0.8224, 0.07456, -0.2198, -0.9727, 0.03212, -0.2764, -0.9605, 0.007815, -0.2663, -0.9639, -0.03352, -0.4079, -0.9124, -0.2727, 0.1704, -0.9469, 0.3564, 0.7324, 0.5802, -0.4729, 0.3538, 0.807, 0.1705, 0.156, 0.9729, -0.5521, -0.1274, -0.824, -0.1958, 0.4346, -0.8791, -0.04963, 0.4883, -0.8712, 0.2115, -0.8765, 0.4325, -0.1268, -0.9808, 0.1479, 0.05846, -0.9842, -0.1669, 0.05108, -0.9541, -0.2952, 0.1602, -0.9453, 0.2842, 0.4006, 0.8998, -0.1731, 0.8302, -0.4215, -0.3648, 0.7868, -0.2778, -0.5511, 0.3502, 0.09742, -0.9316, -0.06923, 0.9717, -0.2259, 0.02814, 0.9591, -0.2817, 0.1725, 0.9616, 0.2135, -0.08691, 0.9901, -0.1102, 0.1974, 0.9728, -0.1213, 0.1923, 0.9701, -0.1478, -0.005985, 0.7343, -0.6788, 0.1117, 0.4842, -0.8678, 0.06114, -0.1007, -0.993, -0.04963, 0.4883, -0.8712, 0.1424, -0.9647, -0.2217, -0.2109, -0.7578, -0.6174, 0.09376, -0.5612, -0.8224, -0.9139, -0.3018, 0.2714, -0.9495, -0.2468, -0.1938, -0.7845, -0.5393, -0.3061, -0.7862, -0.6013, 0.1427, 0.09376, -0.5612, -0.8224, -0.2109, -0.7578, -0.6174, 0.04707, -0.3612, -0.9313, -0.7742, -0.4635, 0.4311, -0.7862, -0.6013, 0.1427, -0.3912, -0.8452, 0.3642, -0.4078, -0.5564, 0.724, -0.6332, 0.7616, 0.1377, -0.4393, 0.8815, -0.1732, -0.6323, 0.4504, -0.6303, -0.9693, 0.2048, -0.1364, -0.07039, -0.2913, -0.954, -0.3123, -0.5932, -0.742, -0.7736, -0.4517, -0.4445, -0.713, 0.1035, -0.6935, -0.3575, -0.9179, 0.1721, -0.2884, -0.9416, -0.1739, -0.2318, -0.9373, 0.2602, 0.2747, 0.9018, 0.3337, -0.02212, 0.938, 0.3459, 0.02814, 0.9591, -0.2817, 0.06385, 0.9638, -0.2589, 0.4668, 0.5227, 0.7133, 0.4722, 0.6055, 0.6406, 0.4088, 0.7809, 0.4724, 0.4217, 0.667, 0.6143, -0.1817, 0.06364, -0.9813, -0.07039, -0.2913, -0.954, -0.3406, 0.01948, -0.94, 0.1923, 0.9701, -0.1478, -0.03061, 0.9534, -0.3003, 0.1117, 0.4842, -0.8678, -0.005985, 0.7343, -0.6788, 0.1361, -0.2486, -0.959, 0.05677, 0.5, -0.8642, -0.07745, -0.1901, -0.9787, 0.007815, -0.2663, -0.9639, -0.2353, -0.4334, -0.8699, -0.03352, -0.4079, -0.9124, -0.1849, -0.0126, -0.9827, 0.07456, -0.2198, -0.9727, -0.2727, 0.1704, -0.9469, 0.1705, 0.156, 0.9729, -0.4729, 0.3538, 0.807, -0.4812, -0.01719, 0.8764, -0.2858, -0.04887, 0.9571, -0.1412, -0.8822, 0.4493, -0.1575, -0.282, 0.9464, -0.1191, -0.1466, 0.982, -0.1412, -0.8822, 0.4493, 0.06684, -0.9942, -0.08388, 0.0722, -0.6058, 0.7923, 0.8645, 0.1391, 0.483, 0.5776, 0.0514, 0.8147, 0.4932, -0.5506, 0.6735, 0.06684, -0.9942, -0.08388, -0.1729, -0.9835, 0.05372, 0.1424, -0.9647, -0.2217, -0.1729, -0.9835, 0.05372, -0.158, -0.9809, -0.1133, -0.04366, -0.9852, -0.1658, 0.1424, -0.9647, -0.2217, -0.1729, -0.9835, 0.05372, -0.04366, -0.9852, -0.1658, 0.1424, -0.9647, -0.2217, -0.2271, -0.6427, -0.7317, -0.09512, -0.9826, -0.1597, -0.2271, -0.6427, -0.7317, 0.09328, -0.2273, -0.9693, -0.174, -0.9666, -0.1879, 0.1117, 0.4842, -0.8678, 0.04763, 0.2775, -0.9595, 0.3502, 0.09742, -0.9316, 0.06114, -0.1007, -0.993, 0.4801, 0.06674, 0.8747, 0.8934, 0.2867, 0.3458, 0.6449, 0.2991, 0.7034, 0.8934, 0.2867, 0.3458, 0.6821, 0.5214, 0.5127, 0.6449, 0.2991, 0.7034, -0.02212, 0.938, 0.3459, 0.2747, 0.9018, 0.3337, -0.1554, 0.5693, 0.8073, -0.4393, 0.8815, -0.1732, -0.2274, 0.9113, -0.3432, -0.05325, 0.5873, -0.8076, -0.3214, 0.2941, -0.9001, 0.2066, 0.8231, -0.529, -0.2274, 0.9113, -0.3432, 0.06385, 0.9638, -0.2589, 0.06385, 0.9638, -0.2589, 0.02814, 0.9591, -0.2817, 0.2066, 0.8231, -0.529, -0.584, 0.6618, 0.47, -0.6332, 0.7616, 0.1377, -0.9693, 0.2048, -0.1364, -0.7425, 0.2217, 0.6321, 0.2391, -0.7637, -0.5997, -0.3781, -0.6239, -0.684, 0.326, -0.937, -0.1254, 0.1961, 0.9472, 0.2538, 0.23, 0.9128, 0.3375, 0.4217, 0.667, 0.6143, 0.4088, 0.7809, 0.4724, 0.278, 0.8103, 0.5158, 0.4932, -0.5506, 0.6735, 0.07653, -0.4525, 0.8885, 0.4063, -0.7843, 0.4687, 0.4279, -0.7978, 0.4248, -0.3728, 0.7063, 0.6018, -0.584, 0.6618, 0.47, -0.4316, 0.2281, 0.8727, 0.4621, 0.2623, 0.8471, 0.1701, -0.3104, 0.9352, 0.3221, -0.6382, 0.6992, 0.4801, 0.06674, 0.8747, 0.4063, -0.7843, 0.4687, 0.09641, -0.9774, 0.1883, 0.4279, -0.7978, 0.4248, 0.09641, -0.9774, 0.1883, 0.179, -0.965, 0.1918, -0.1268, -0.9808, 0.1479, 0.4279, -0.7978, 0.4248, 0.1961, 0.9472, 0.2538, 0.278, 0.8103, 0.5158, -0.08691, 0.9901, -0.1102, 0.278, 0.8103, 0.5158, 0.6821, 0.5214, 0.5127, -0.08691, 0.9901, -0.1102, 0.8934, 0.2867, 0.3458, 0.8302, -0.4215, -0.3648, 0.4006, 0.8998, -0.1731, -0.1817, 0.06364, -0.9813, 0.1361, -0.2486, -0.959, -0.2109, -0.7578, -0.6174, -0.1817, -0.6357, -0.7502, -0.07039, -0.2913, -0.954, 0.1951, 0.8003, 0.5669, -0.1541, 0.7218, 0.6747, 0.4298, 0.6269, 0.6498, 0.4217, 0.667, 0.6143, -0.3882, -0.7376, -0.5525, -0.158, -0.9809, -0.1133, -0.3912, -0.8452, 0.3642, -0.3912, -0.8452, 0.3642, -0.7862, -0.6013, 0.1427, -0.3882, -0.7376, -0.5525, -0.2274, 0.9113, -0.3432, -0.4393, 0.8815, -0.1732, -0.3943, 0.9103, 0.1255, 0.06385, 0.9638, -0.2589, -0.1406, -0.5595, -0.8168, -0.5521, -0.1274, -0.824, -0.04963, 0.4883, -0.8712, -0.3406, 0.01948, -0.94, -0.07039, -0.2913, -0.954, -0.713, 0.1035, -0.6935, -0.3214, 0.2941, -0.9001, -0.6323, 0.4504, -0.6303, -0.4393, 0.8815, -0.1732, -0.07745, -0.1901, -0.9787, 0.05677, 0.5, -0.8642, 0.2066, 0.8231, -0.529, 0.4621, 0.2623, 0.8471, 0.6449, 0.2991, 0.7034, 0.141, 0.01496, 0.9899, 0.8302, -0.4215, -0.3648, 0.8934, 0.2867, 0.3458, 0.4801, 0.06674, 0.8747, 0.6449, 0.2991, 0.7034, 0.6821, 0.5214, 0.5127, 0.278, 0.8103, 0.5158, 0.3111, 0.9399, -0.1405, 0.4006, 0.8998, -0.1731, 0.04763, 0.2775, -0.9595, 0.1936, 0.9796, 0.05438, 0.6821, 0.5214, 0.5127, 0.8934, 0.2867, 0.3458, -0.2884, -0.9416, -0.1739, -0.07457, -0.9565, -0.282, 0.179, -0.965, 0.1918, 0.8645, 0.1391, 0.483, 0.5168, 0.4795, 0.7092, 0.4298, 0.6269, 0.6498, 0.8645, 0.1391, 0.483, 0.141, 0.01496, 0.9899, 0.4668, 0.5227, 0.7133, 0.06114, -0.1007, -0.993, 0.3502, 0.09742, -0.9316, -0.1712, -0.4057, -0.8978, -0.1817, -0.6357, -0.7502, -0.04366, -0.9852, -0.1658, -0.158, -0.9809, -0.1133, -0.06923, 0.9717, -0.2259, -0.005985, 0.7343, -0.6788, -0.1958, 0.4346, -0.8791, -0.1406, -0.5595, -0.8168, -0.2353, -0.4334, -0.8699, -0.473, -0.286, -0.8333, -0.07457, -0.9565, -0.282, -0.9246, -0.01977, -0.3804, -0.5726, -0.6539, -0.4944, -0.2069, -0.6308, -0.7479, -0.09193, -0.87, -0.4844, -0.5726, -0.6539, -0.4944, -0.174, -0.9666, -0.1879, 0.09328, -0.2273, -0.9693, -0.3842, -0.6366, 0.6686, -0.3912, -0.8452, 0.3642, -0.158, -0.9809, -0.1133, -0.1729, -0.9835, 0.05372, 0.419, -0.908, 0.006005, 0.2699, -0.7187, 0.6407, 0.0722, -0.6058, 0.7923, 0.4154, -0.6522, 0.634, 0.4279, -0.7978, 0.4248, -0.1268, -0.9808, 0.1479, -0.1817, 0.06364, -0.9813, -0.3214, 0.2941, -0.9001, -0.05325, 0.5873, -0.8076, 0.05677, 0.5, -0.8642, -0.05325, 0.5873, -0.8076, -0.2274, 0.9113, -0.3432, -0.584, 0.6618, 0.47, -0.3728, 0.7063, 0.6018, -0.3943, 0.9103, 0.1255, -0.1849, -0.0126, -0.9827, -0.2271, -0.6427, -0.7317, 0.1424, -0.9647, -0.2217, 0.3564, 0.7324, 0.5802, -0.1554, 0.5693, 0.8073, -0.4729, 0.3538, 0.807, -0.5521, -0.1274, -0.824, -0.07745, -0.1901, -0.9787, -0.1958, 0.4346, -0.8791, 0.1424, -0.9647, -0.2217, -0.04366, -0.9852, -0.1658, -0.2109, -0.7578, -0.6174, 0.09328, -0.2273, -0.9693, -0.2271, -0.6427, -0.7317, -0.2727, 0.1704, -0.9469, 0.4154, -0.6522, 0.634, 0.215, -0.3429, 0.9144, 0.006007, -0.1289, 0.9916, 0.1361, -0.2486, -0.959, 0.01464, 0.3895, -0.9209, 0.05677, 0.5, -0.8642, 0.007815, -0.2663, -0.9639, -0.473, -0.286, -0.8333, -0.2353, -0.4334, -0.8699, -0.1849, -0.0126, -0.9827, 0.04707, -0.3612, -0.9313, 0.07456, -0.2198, -0.9727, -0.1412, -0.8822, 0.4493, -0.1729, -0.9835, 0.05372, 0.06684, -0.9942, -0.08388, -0.4503, 0.1325, 0.883, -0.5975, -0.1501, 0.7877, -0.2858, -0.04887, 0.9571, -0.4812, -0.01719, 0.8764, 0.006007, -0.1289, 0.9916, 0.141, 0.01496, 0.9899, 0.8645, 0.1391, 0.483, 0.1923, 0.9701, -0.1478, 0.1974, 0.9728, -0.1213, 0.4338, 0.8381, 0.3307, 0.3111, 0.9399, -0.1405])] * 3)])

# ---- objects
ob_cube = bpy.data.objects.new('Cube', me_cube_001)

# ---- transforms, parenting, visibility, modifiers, constraints
ob_cube.location = (8.026, 0.5834, 6.056)
ob_cube.scale = (-3.357, -4.981, -3.357)
ob_cube.lineart.crease_threshold = 0.0
_vg = ob_cube.vertex_groups.new(name='Deform')

# ---- collection membership
col_collection.objects.link(ob_cube)

# ---- scene / render settings (as saved in the file)
scene.frame_start = 1; scene.frame_end = 250; scene.frame_set(1)
scene.render.engine = 'BLENDER_EEVEE_NEXT'
scene.cycles.use_denoising = False
scene.cycles.samples = 128
scene.cycles.sampling_pattern = 'TABULATED_SOBOL'
scene.cycles.use_adaptive_sampling = False
scene.cycles.use_light_tree = False
scene.view_settings.view_transform = 'Filmic'
bpy.context.view_layer.update()

# ---- added for rendering (the .blend has no active camera and no usable light): camera, sun
cam_auto = bpy.data.cameras.new('AutoCamera')
cam_auto.lens = 50.0
cam_auto.sensor_width = 36.0
cam_auto.clip_end = 1000.0
ob_auto_camera = bpy.data.objects.new('AutoCamera', cam_auto)
scene.collection.objects.link(ob_auto_camera)
ob_auto_camera.location = (58.489, -59.8145, 44.9158)
ob_auto_camera.rotation_euler = (1.09748, -7.21219e-08, 0.694738)
scene.camera = ob_auto_camera
light_auto_sun = bpy.data.lights.new('AutoSun', 'SUN')
light_auto_sun.energy = 3.0
light_auto_sun.angle = 0.0523599
ob_auto_sun = bpy.data.objects.new('AutoSun', light_auto_sun)
scene.collection.objects.link(ob_auto_sun)
ob_auto_sun.rotation_euler = (0.872665, 0.174533, 0.523599)
bpy.context.view_layer.update()
